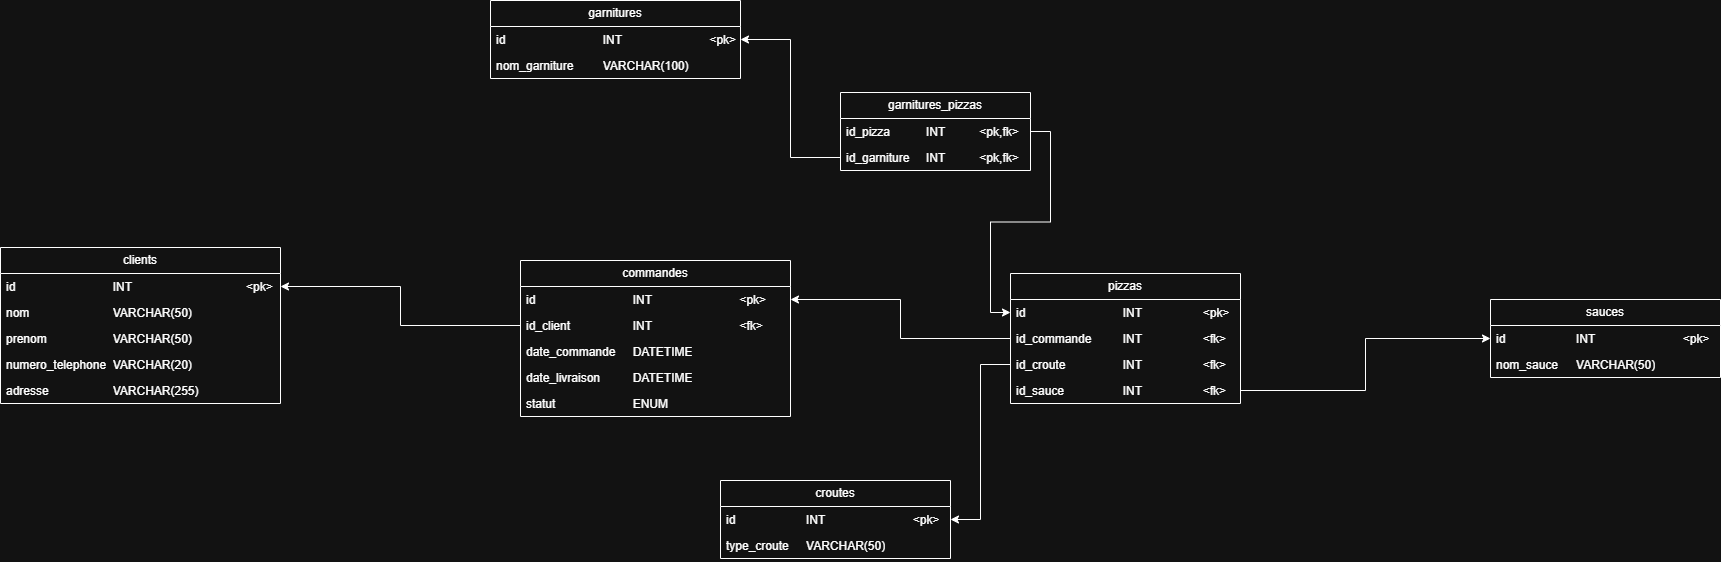

The diagram above was exported from draw.io. Its source (the exported page's mxGraphModel, read from the mxfile embedded in the PNG):
<mxGraphModel dx="1665" dy="841" grid="1" gridSize="10" guides="1" tooltips="1" connect="1" arrows="1" fold="1" page="1" pageScale="1" pageWidth="1169" pageHeight="827" math="0" shadow="0">
  <root>
    <mxCell id="0" />
    <mxCell id="1" parent="0" />
    <mxCell id="Fjqb75g3H-ZkYqda4xeR-1" value="clients" style="swimlane;fontStyle=0;childLayout=stackLayout;horizontal=1;startSize=26;fillColor=none;horizontalStack=0;resizeParent=1;resizeParentMax=0;resizeLast=0;collapsible=1;marginBottom=0;whiteSpace=wrap;html=1;" parent="1" vertex="1">
      <mxGeometry x="300" y="717" width="280" height="156" as="geometry" />
    </mxCell>
    <mxCell id="Fjqb75g3H-ZkYqda4xeR-2" value="id&lt;span style=&quot;white-space: pre;&quot;&gt;&#09;&lt;/span&gt;&lt;span style=&quot;white-space: pre;&quot;&gt;&#09;&lt;/span&gt;&lt;span style=&quot;white-space: pre;&quot;&gt;&#09;&lt;/span&gt;&lt;span style=&quot;white-space: pre;&quot;&gt;&#09;&lt;/span&gt;INT&lt;span style=&quot;white-space: pre;&quot;&gt;&#09;&lt;/span&gt;&lt;span style=&quot;white-space: pre;&quot;&gt;&#09;&lt;/span&gt;&lt;span style=&quot;white-space: pre;&quot;&gt;&#09;&lt;/span&gt;&lt;span style=&quot;white-space: pre;&quot;&gt;&#09;&lt;/span&gt;&lt;span style=&quot;white-space: pre;&quot;&gt;&#09;&lt;/span&gt;&amp;lt;pk&amp;gt;" style="text;strokeColor=none;fillColor=none;align=left;verticalAlign=top;spacingLeft=4;spacingRight=4;overflow=hidden;rotatable=0;points=[[0,0.5],[1,0.5]];portConstraint=eastwest;whiteSpace=wrap;html=1;" parent="Fjqb75g3H-ZkYqda4xeR-1" vertex="1">
      <mxGeometry y="26" width="280" height="26" as="geometry" />
    </mxCell>
    <mxCell id="Fjqb75g3H-ZkYqda4xeR-3" value="nom&lt;span style=&quot;white-space: pre;&quot;&gt;&#09;&lt;/span&gt;&lt;span style=&quot;white-space: pre;&quot;&gt;&#09;&lt;/span&gt;&lt;span style=&quot;white-space: pre;&quot;&gt;&#09;&lt;/span&gt;&lt;span style=&quot;white-space: pre;&quot;&gt;&#09;&lt;/span&gt;VARCHAR(50)" style="text;strokeColor=none;fillColor=none;align=left;verticalAlign=top;spacingLeft=4;spacingRight=4;overflow=hidden;rotatable=0;points=[[0,0.5],[1,0.5]];portConstraint=eastwest;whiteSpace=wrap;html=1;" parent="Fjqb75g3H-ZkYqda4xeR-1" vertex="1">
      <mxGeometry y="52" width="280" height="26" as="geometry" />
    </mxCell>
    <mxCell id="Fjqb75g3H-ZkYqda4xeR-4" value="prenom&lt;span style=&quot;white-space: pre;&quot;&gt;&#09;&lt;/span&gt;&lt;span style=&quot;white-space: pre;&quot;&gt;&#09;&lt;/span&gt;&lt;span style=&quot;white-space: pre;&quot;&gt;&#09;&lt;/span&gt;VARCHAR(50)" style="text;strokeColor=none;fillColor=none;align=left;verticalAlign=top;spacingLeft=4;spacingRight=4;overflow=hidden;rotatable=0;points=[[0,0.5],[1,0.5]];portConstraint=eastwest;whiteSpace=wrap;html=1;" parent="Fjqb75g3H-ZkYqda4xeR-1" vertex="1">
      <mxGeometry y="78" width="280" height="26" as="geometry" />
    </mxCell>
    <mxCell id="Fjqb75g3H-ZkYqda4xeR-5" value="numero_telephone&lt;span style=&quot;white-space: pre;&quot;&gt;&#09;&lt;/span&gt;VARCHAR(20)" style="text;strokeColor=none;fillColor=none;align=left;verticalAlign=top;spacingLeft=4;spacingRight=4;overflow=hidden;rotatable=0;points=[[0,0.5],[1,0.5]];portConstraint=eastwest;whiteSpace=wrap;html=1;" parent="Fjqb75g3H-ZkYqda4xeR-1" vertex="1">
      <mxGeometry y="104" width="280" height="26" as="geometry" />
    </mxCell>
    <mxCell id="Fjqb75g3H-ZkYqda4xeR-6" value="adresse&lt;span style=&quot;white-space: pre;&quot;&gt;&#09;&lt;/span&gt;&lt;span style=&quot;white-space: pre;&quot;&gt;&#09;&lt;/span&gt;&lt;span style=&quot;white-space: pre;&quot;&gt;&#09;&lt;/span&gt;VARCHAR(255)" style="text;strokeColor=none;fillColor=none;align=left;verticalAlign=top;spacingLeft=4;spacingRight=4;overflow=hidden;rotatable=0;points=[[0,0.5],[1,0.5]];portConstraint=eastwest;whiteSpace=wrap;html=1;" parent="Fjqb75g3H-ZkYqda4xeR-1" vertex="1">
      <mxGeometry y="130" width="280" height="26" as="geometry" />
    </mxCell>
    <mxCell id="Fjqb75g3H-ZkYqda4xeR-7" value="commandes" style="swimlane;fontStyle=0;childLayout=stackLayout;horizontal=1;startSize=26;fillColor=none;horizontalStack=0;resizeParent=1;resizeParentMax=0;resizeLast=0;collapsible=1;marginBottom=0;whiteSpace=wrap;html=1;" parent="1" vertex="1">
      <mxGeometry x="820" y="730" width="270" height="156" as="geometry" />
    </mxCell>
    <mxCell id="Fjqb75g3H-ZkYqda4xeR-8" value="id&lt;span style=&quot;white-space: pre;&quot;&gt;&#09;&lt;/span&gt;&lt;span style=&quot;white-space: pre;&quot;&gt;&#09;&lt;/span&gt;&lt;span style=&quot;white-space: pre;&quot;&gt;&#09;&lt;/span&gt;&lt;span style=&quot;white-space: pre;&quot;&gt;&#09;&lt;/span&gt;INT&lt;span style=&quot;white-space: pre;&quot;&gt;&#09;&lt;/span&gt;&lt;span style=&quot;white-space: pre;&quot;&gt;&#09;&lt;/span&gt;&lt;span style=&quot;white-space: pre;&quot;&gt;&#09;&lt;/span&gt;&lt;span style=&quot;white-space: pre;&quot;&gt;&#09;&lt;/span&gt;&amp;lt;pk&amp;gt;" style="text;strokeColor=none;fillColor=none;align=left;verticalAlign=top;spacingLeft=4;spacingRight=4;overflow=hidden;rotatable=0;points=[[0,0.5],[1,0.5]];portConstraint=eastwest;whiteSpace=wrap;html=1;" parent="Fjqb75g3H-ZkYqda4xeR-7" vertex="1">
      <mxGeometry y="26" width="270" height="26" as="geometry" />
    </mxCell>
    <mxCell id="Fjqb75g3H-ZkYqda4xeR-9" value="id_client&lt;span style=&quot;white-space: pre;&quot;&gt;&#09;&lt;/span&gt;&lt;span style=&quot;white-space: pre;&quot;&gt;&#09;&lt;/span&gt;&lt;span style=&quot;white-space: pre;&quot;&gt;&#09;&lt;/span&gt;INT&lt;span style=&quot;white-space: pre;&quot;&gt;&#09;&lt;/span&gt;&lt;span style=&quot;white-space: pre;&quot;&gt;&#09;&lt;/span&gt;&lt;span style=&quot;white-space: pre;&quot;&gt;&#09;&lt;/span&gt;&lt;span style=&quot;white-space: pre;&quot;&gt;&#09;&lt;/span&gt;&amp;lt;fk&amp;gt;" style="text;strokeColor=none;fillColor=none;align=left;verticalAlign=top;spacingLeft=4;spacingRight=4;overflow=hidden;rotatable=0;points=[[0,0.5],[1,0.5]];portConstraint=eastwest;whiteSpace=wrap;html=1;" parent="Fjqb75g3H-ZkYqda4xeR-7" vertex="1">
      <mxGeometry y="52" width="270" height="26" as="geometry" />
    </mxCell>
    <mxCell id="Fjqb75g3H-ZkYqda4xeR-10" value="date_commande&lt;span style=&quot;white-space: pre;&quot;&gt;&#09;&lt;/span&gt;DATETIME" style="text;strokeColor=none;fillColor=none;align=left;verticalAlign=top;spacingLeft=4;spacingRight=4;overflow=hidden;rotatable=0;points=[[0,0.5],[1,0.5]];portConstraint=eastwest;whiteSpace=wrap;html=1;" parent="Fjqb75g3H-ZkYqda4xeR-7" vertex="1">
      <mxGeometry y="78" width="270" height="26" as="geometry" />
    </mxCell>
    <mxCell id="Fjqb75g3H-ZkYqda4xeR-11" value="date_livraison&lt;span style=&quot;white-space: pre;&quot;&gt;&#09;&lt;/span&gt;&lt;span style=&quot;white-space: pre;&quot;&gt;&#09;&lt;/span&gt;DATETIME" style="text;strokeColor=none;fillColor=none;align=left;verticalAlign=top;spacingLeft=4;spacingRight=4;overflow=hidden;rotatable=0;points=[[0,0.5],[1,0.5]];portConstraint=eastwest;whiteSpace=wrap;html=1;" parent="Fjqb75g3H-ZkYqda4xeR-7" vertex="1">
      <mxGeometry y="104" width="270" height="26" as="geometry" />
    </mxCell>
    <mxCell id="Fjqb75g3H-ZkYqda4xeR-12" value="statut&lt;span style=&quot;white-space: pre;&quot;&gt;&#09;&lt;/span&gt;&lt;span style=&quot;white-space: pre;&quot;&gt;&#09;&lt;/span&gt;&lt;span style=&quot;white-space: pre;&quot;&gt;&#09;&lt;/span&gt;ENUM" style="text;strokeColor=none;fillColor=none;align=left;verticalAlign=top;spacingLeft=4;spacingRight=4;overflow=hidden;rotatable=0;points=[[0,0.5],[1,0.5]];portConstraint=eastwest;whiteSpace=wrap;html=1;" parent="Fjqb75g3H-ZkYqda4xeR-7" vertex="1">
      <mxGeometry y="130" width="270" height="26" as="geometry" />
    </mxCell>
    <mxCell id="Fjqb75g3H-ZkYqda4xeR-13" value="pizzas" style="swimlane;fontStyle=0;childLayout=stackLayout;horizontal=1;startSize=26;fillColor=none;horizontalStack=0;resizeParent=1;resizeParentMax=0;resizeLast=0;collapsible=1;marginBottom=0;whiteSpace=wrap;html=1;" parent="1" vertex="1">
      <mxGeometry x="1310" y="743" width="230" height="130" as="geometry" />
    </mxCell>
    <mxCell id="Fjqb75g3H-ZkYqda4xeR-14" value="id&lt;span style=&quot;white-space: pre;&quot;&gt;&#09;&lt;/span&gt;&lt;span style=&quot;white-space: pre;&quot;&gt;&#09;&lt;/span&gt;&lt;span style=&quot;white-space: pre;&quot;&gt;&#09;&lt;/span&gt;&lt;span style=&quot;white-space: pre;&quot;&gt;&#09;&lt;/span&gt;INT&lt;span style=&quot;white-space: pre;&quot;&gt;&#09;&lt;/span&gt;&lt;span style=&quot;white-space: pre;&quot;&gt;&#09;&lt;/span&gt;&lt;span style=&quot;white-space: pre;&quot;&gt;&#09;&lt;/span&gt;&amp;lt;pk&amp;gt;" style="text;strokeColor=none;fillColor=none;align=left;verticalAlign=top;spacingLeft=4;spacingRight=4;overflow=hidden;rotatable=0;points=[[0,0.5],[1,0.5]];portConstraint=eastwest;whiteSpace=wrap;html=1;" parent="Fjqb75g3H-ZkYqda4xeR-13" vertex="1">
      <mxGeometry y="26" width="230" height="26" as="geometry" />
    </mxCell>
    <mxCell id="Fjqb75g3H-ZkYqda4xeR-15" value="id_commande&lt;span style=&quot;white-space: pre;&quot;&gt;&#09;&lt;/span&gt;&lt;span style=&quot;white-space: pre;&quot;&gt;&#09;&lt;/span&gt;INT&lt;span style=&quot;white-space: pre;&quot;&gt;&#09;&lt;/span&gt;&lt;span style=&quot;white-space: pre;&quot;&gt;&#09;&lt;/span&gt;&lt;span style=&quot;white-space: pre;&quot;&gt;&#09;&lt;/span&gt;&amp;lt;fk&amp;gt;" style="text;strokeColor=none;fillColor=none;align=left;verticalAlign=top;spacingLeft=4;spacingRight=4;overflow=hidden;rotatable=0;points=[[0,0.5],[1,0.5]];portConstraint=eastwest;whiteSpace=wrap;html=1;" parent="Fjqb75g3H-ZkYqda4xeR-13" vertex="1">
      <mxGeometry y="52" width="230" height="26" as="geometry" />
    </mxCell>
    <mxCell id="Fjqb75g3H-ZkYqda4xeR-16" value="id_croute&lt;span style=&quot;white-space: pre;&quot;&gt;&#09;&lt;/span&gt;&lt;span style=&quot;white-space: pre;&quot;&gt;&#09;&lt;/span&gt;&lt;span style=&quot;white-space: pre;&quot;&gt;&#09;&lt;/span&gt;INT&amp;nbsp;&lt;span style=&quot;white-space: pre;&quot;&gt;&#09;&lt;/span&gt;&lt;span style=&quot;white-space: pre;&quot;&gt;&#09;&lt;/span&gt;&lt;span style=&quot;white-space: pre;&quot;&gt;&#09;&lt;/span&gt;&amp;lt;fk&amp;gt;" style="text;strokeColor=none;fillColor=none;align=left;verticalAlign=top;spacingLeft=4;spacingRight=4;overflow=hidden;rotatable=0;points=[[0,0.5],[1,0.5]];portConstraint=eastwest;whiteSpace=wrap;html=1;" parent="Fjqb75g3H-ZkYqda4xeR-13" vertex="1">
      <mxGeometry y="78" width="230" height="26" as="geometry" />
    </mxCell>
    <mxCell id="Fjqb75g3H-ZkYqda4xeR-17" value="id_sauce&lt;span style=&quot;white-space: pre;&quot;&gt;&#09;&lt;/span&gt;&lt;span style=&quot;white-space: pre;&quot;&gt;&#09;&lt;/span&gt;&lt;span style=&quot;white-space: pre;&quot;&gt;&#09;&lt;/span&gt;INT&lt;span style=&quot;white-space: pre;&quot;&gt;&#09;&lt;/span&gt;&lt;span style=&quot;white-space: pre;&quot;&gt;&#09;&lt;/span&gt;&lt;span style=&quot;white-space: pre;&quot;&gt;&#09;&lt;/span&gt;&amp;lt;fk&amp;gt;" style="text;strokeColor=none;fillColor=none;align=left;verticalAlign=top;spacingLeft=4;spacingRight=4;overflow=hidden;rotatable=0;points=[[0,0.5],[1,0.5]];portConstraint=eastwest;whiteSpace=wrap;html=1;" parent="Fjqb75g3H-ZkYqda4xeR-13" vertex="1">
      <mxGeometry y="104" width="230" height="26" as="geometry" />
    </mxCell>
    <mxCell id="Fjqb75g3H-ZkYqda4xeR-18" value="croutes" style="swimlane;fontStyle=0;childLayout=stackLayout;horizontal=1;startSize=26;fillColor=none;horizontalStack=0;resizeParent=1;resizeParentMax=0;resizeLast=0;collapsible=1;marginBottom=0;whiteSpace=wrap;html=1;" parent="1" vertex="1">
      <mxGeometry x="1020" y="950" width="230" height="78" as="geometry" />
    </mxCell>
    <mxCell id="Fjqb75g3H-ZkYqda4xeR-19" value="id&lt;span style=&quot;white-space: pre;&quot;&gt;&#09;&lt;/span&gt;&lt;span style=&quot;white-space: pre;&quot;&gt;&#09;&lt;/span&gt;&lt;span style=&quot;white-space: pre;&quot;&gt;&#09;&lt;/span&gt;INT&lt;span style=&quot;white-space: pre;&quot;&gt;&#09;&lt;/span&gt;&lt;span style=&quot;white-space: pre;&quot;&gt;&#09;&lt;/span&gt;&lt;span style=&quot;white-space: pre;&quot;&gt;&#09;&lt;/span&gt;&lt;span style=&quot;white-space: pre;&quot;&gt;&#09;&lt;/span&gt;&amp;lt;pk&amp;gt;" style="text;strokeColor=none;fillColor=none;align=left;verticalAlign=top;spacingLeft=4;spacingRight=4;overflow=hidden;rotatable=0;points=[[0,0.5],[1,0.5]];portConstraint=eastwest;whiteSpace=wrap;html=1;" parent="Fjqb75g3H-ZkYqda4xeR-18" vertex="1">
      <mxGeometry y="26" width="230" height="26" as="geometry" />
    </mxCell>
    <mxCell id="Fjqb75g3H-ZkYqda4xeR-20" value="type_croute&lt;span style=&quot;white-space: pre;&quot;&gt;&#09;&lt;/span&gt;VARCHAR(50)" style="text;strokeColor=none;fillColor=none;align=left;verticalAlign=top;spacingLeft=4;spacingRight=4;overflow=hidden;rotatable=0;points=[[0,0.5],[1,0.5]];portConstraint=eastwest;whiteSpace=wrap;html=1;" parent="Fjqb75g3H-ZkYqda4xeR-18" vertex="1">
      <mxGeometry y="52" width="230" height="26" as="geometry" />
    </mxCell>
    <mxCell id="Fjqb75g3H-ZkYqda4xeR-21" value="sauces" style="swimlane;fontStyle=0;childLayout=stackLayout;horizontal=1;startSize=26;fillColor=none;horizontalStack=0;resizeParent=1;resizeParentMax=0;resizeLast=0;collapsible=1;marginBottom=0;whiteSpace=wrap;html=1;" parent="1" vertex="1">
      <mxGeometry x="1790" y="769" width="230" height="78" as="geometry" />
    </mxCell>
    <mxCell id="Fjqb75g3H-ZkYqda4xeR-22" value="id&lt;span style=&quot;white-space: pre;&quot;&gt;&#09;&lt;/span&gt;&lt;span style=&quot;white-space: pre;&quot;&gt;&#09;&lt;/span&gt;&lt;span style=&quot;white-space: pre;&quot;&gt;&#09;&lt;/span&gt;INT&lt;span style=&quot;white-space: pre;&quot;&gt;&#09;&lt;/span&gt;&lt;span style=&quot;white-space: pre;&quot;&gt;&#09;&lt;/span&gt;&lt;span style=&quot;white-space: pre;&quot;&gt;&#09;&lt;/span&gt;&lt;span style=&quot;white-space: pre;&quot;&gt;&#09;&lt;/span&gt;&amp;lt;pk&amp;gt;" style="text;strokeColor=none;fillColor=none;align=left;verticalAlign=top;spacingLeft=4;spacingRight=4;overflow=hidden;rotatable=0;points=[[0,0.5],[1,0.5]];portConstraint=eastwest;whiteSpace=wrap;html=1;" parent="Fjqb75g3H-ZkYqda4xeR-21" vertex="1">
      <mxGeometry y="26" width="230" height="26" as="geometry" />
    </mxCell>
    <mxCell id="Fjqb75g3H-ZkYqda4xeR-23" value="nom_sauce&lt;span style=&quot;white-space: pre;&quot;&gt;&#09;&lt;/span&gt;VARCHAR(50)" style="text;strokeColor=none;fillColor=none;align=left;verticalAlign=top;spacingLeft=4;spacingRight=4;overflow=hidden;rotatable=0;points=[[0,0.5],[1,0.5]];portConstraint=eastwest;whiteSpace=wrap;html=1;" parent="Fjqb75g3H-ZkYqda4xeR-21" vertex="1">
      <mxGeometry y="52" width="230" height="26" as="geometry" />
    </mxCell>
    <mxCell id="Fjqb75g3H-ZkYqda4xeR-24" value="garnitures" style="swimlane;fontStyle=0;childLayout=stackLayout;horizontal=1;startSize=26;fillColor=none;horizontalStack=0;resizeParent=1;resizeParentMax=0;resizeLast=0;collapsible=1;marginBottom=0;whiteSpace=wrap;html=1;" parent="1" vertex="1">
      <mxGeometry x="790" y="470" width="250" height="78" as="geometry" />
    </mxCell>
    <mxCell id="Fjqb75g3H-ZkYqda4xeR-25" value="id&lt;span style=&quot;white-space: pre;&quot;&gt;&#09;&lt;/span&gt;&lt;span style=&quot;white-space: pre;&quot;&gt;&#09;&lt;/span&gt;&lt;span style=&quot;white-space: pre;&quot;&gt;&#09;&lt;/span&gt;&lt;span style=&quot;white-space: pre;&quot;&gt;&#09;&lt;/span&gt;INT&lt;span style=&quot;white-space: pre;&quot;&gt;&#09;&lt;/span&gt;&lt;span style=&quot;white-space: pre;&quot;&gt;&#09;&lt;/span&gt;&lt;span style=&quot;white-space: pre;&quot;&gt;&#09;&lt;/span&gt;&lt;span style=&quot;white-space: pre;&quot;&gt;&#09;&lt;/span&gt;&amp;lt;pk&amp;gt;" style="text;strokeColor=none;fillColor=none;align=left;verticalAlign=top;spacingLeft=4;spacingRight=4;overflow=hidden;rotatable=0;points=[[0,0.5],[1,0.5]];portConstraint=eastwest;whiteSpace=wrap;html=1;" parent="Fjqb75g3H-ZkYqda4xeR-24" vertex="1">
      <mxGeometry y="26" width="250" height="26" as="geometry" />
    </mxCell>
    <mxCell id="Fjqb75g3H-ZkYqda4xeR-26" value="nom_garniture&lt;span style=&quot;white-space: pre;&quot;&gt;&#09;&lt;span style=&quot;white-space: pre;&quot;&gt;&#09;&lt;/span&gt;&lt;/span&gt;VARCHAR(100)" style="text;strokeColor=none;fillColor=none;align=left;verticalAlign=top;spacingLeft=4;spacingRight=4;overflow=hidden;rotatable=0;points=[[0,0.5],[1,0.5]];portConstraint=eastwest;whiteSpace=wrap;html=1;" parent="Fjqb75g3H-ZkYqda4xeR-24" vertex="1">
      <mxGeometry y="52" width="250" height="26" as="geometry" />
    </mxCell>
    <mxCell id="Fjqb75g3H-ZkYqda4xeR-27" value="garnitures_pizzas" style="swimlane;fontStyle=0;childLayout=stackLayout;horizontal=1;startSize=26;fillColor=none;horizontalStack=0;resizeParent=1;resizeParentMax=0;resizeLast=0;collapsible=1;marginBottom=0;whiteSpace=wrap;html=1;" parent="1" vertex="1">
      <mxGeometry x="1140" y="562" width="190" height="78" as="geometry" />
    </mxCell>
    <mxCell id="Fjqb75g3H-ZkYqda4xeR-29" value="id_pizza&lt;span style=&quot;white-space: pre;&quot;&gt;&#09;&lt;/span&gt;&lt;span style=&quot;white-space: pre;&quot;&gt;&#09;&lt;/span&gt;INT&lt;span style=&quot;white-space: pre;&quot;&gt;&#09;&lt;/span&gt;&lt;span style=&quot;white-space: pre;&quot;&gt;&#09;&lt;/span&gt;&amp;lt;pk,fk&amp;gt;" style="text;strokeColor=none;fillColor=none;align=left;verticalAlign=top;spacingLeft=4;spacingRight=4;overflow=hidden;rotatable=0;points=[[0,0.5],[1,0.5]];portConstraint=eastwest;whiteSpace=wrap;html=1;" parent="Fjqb75g3H-ZkYqda4xeR-27" vertex="1">
      <mxGeometry y="26" width="190" height="26" as="geometry" />
    </mxCell>
    <mxCell id="Fjqb75g3H-ZkYqda4xeR-30" value="id_garniture&lt;span style=&quot;white-space: pre;&quot;&gt;&#09;INT&lt;span style=&quot;white-space: pre;&quot;&gt;&#09;&lt;/span&gt;&lt;span style=&quot;white-space: pre;&quot;&gt;&#09;&lt;/span&gt;&amp;lt;pk,fk&amp;gt;&lt;/span&gt;" style="text;strokeColor=none;fillColor=none;align=left;verticalAlign=top;spacingLeft=4;spacingRight=4;overflow=hidden;rotatable=0;points=[[0,0.5],[1,0.5]];portConstraint=eastwest;whiteSpace=wrap;html=1;" parent="Fjqb75g3H-ZkYqda4xeR-27" vertex="1">
      <mxGeometry y="52" width="190" height="26" as="geometry" />
    </mxCell>
    <mxCell id="Fjqb75g3H-ZkYqda4xeR-31" style="edgeStyle=orthogonalEdgeStyle;rounded=0;orthogonalLoop=1;jettySize=auto;html=1;" parent="1" source="Fjqb75g3H-ZkYqda4xeR-9" target="Fjqb75g3H-ZkYqda4xeR-2" edge="1">
      <mxGeometry relative="1" as="geometry" />
    </mxCell>
    <mxCell id="Fjqb75g3H-ZkYqda4xeR-32" style="edgeStyle=orthogonalEdgeStyle;rounded=0;orthogonalLoop=1;jettySize=auto;html=1;" parent="1" source="Fjqb75g3H-ZkYqda4xeR-15" target="Fjqb75g3H-ZkYqda4xeR-8" edge="1">
      <mxGeometry relative="1" as="geometry" />
    </mxCell>
    <mxCell id="Fjqb75g3H-ZkYqda4xeR-33" style="edgeStyle=orthogonalEdgeStyle;rounded=0;orthogonalLoop=1;jettySize=auto;html=1;" parent="1" source="Fjqb75g3H-ZkYqda4xeR-16" target="Fjqb75g3H-ZkYqda4xeR-19" edge="1">
      <mxGeometry relative="1" as="geometry" />
    </mxCell>
    <mxCell id="Fjqb75g3H-ZkYqda4xeR-34" style="edgeStyle=orthogonalEdgeStyle;rounded=0;orthogonalLoop=1;jettySize=auto;html=1;" parent="1" source="Fjqb75g3H-ZkYqda4xeR-17" target="Fjqb75g3H-ZkYqda4xeR-22" edge="1">
      <mxGeometry relative="1" as="geometry" />
    </mxCell>
    <mxCell id="Fjqb75g3H-ZkYqda4xeR-35" style="edgeStyle=orthogonalEdgeStyle;rounded=0;orthogonalLoop=1;jettySize=auto;html=1;entryX=0;entryY=0.5;entryDx=0;entryDy=0;" parent="1" source="Fjqb75g3H-ZkYqda4xeR-29" target="Fjqb75g3H-ZkYqda4xeR-14" edge="1">
      <mxGeometry relative="1" as="geometry" />
    </mxCell>
    <mxCell id="Fjqb75g3H-ZkYqda4xeR-36" style="edgeStyle=orthogonalEdgeStyle;rounded=0;orthogonalLoop=1;jettySize=auto;html=1;" parent="1" source="Fjqb75g3H-ZkYqda4xeR-30" target="Fjqb75g3H-ZkYqda4xeR-25" edge="1">
      <mxGeometry relative="1" as="geometry" />
    </mxCell>
  </root>
</mxGraphModel>